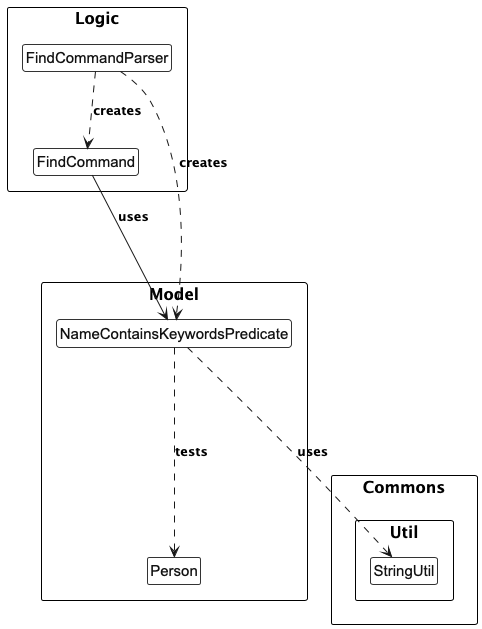

The diagram above was rendered by PlantUML. Its source (embedded in the PNG):
@startuml
!include style.puml

' Local overrides to improve contrast for this diagram only
skinparam Class {
    FontColor #111111
    BackgroundColor #FFFFFF
    BorderColor #333333
}
skinparam Note {
    FontColor #111111
    BackgroundColor #FFFFFF
    BorderColor #CCCCCC
}
skinparam Participant {
    FontColor #111111
    BackgroundColor #FFFFFF
    BorderColor #333333
}
skinparam Sequence {
    BoxFontColor #111111
}

package "Logic" {
    class FindCommand {
        - predicate : NameContainsKeywordsPredicate
        + FindCommand(predicate)
        + execute(model) : CommandResult
    }

    class FindCommandParser {
        + parse(args) : FindCommand
    }
}

package "Model" {
    class NameContainsKeywordsPredicate {
        - keywords : List<String>
        + NameContainsKeywordsPredicate(keywords)
        + test(person) : boolean
        - matchesKeyword(word, keyword, threshold) : boolean
    }

    class Person {
        - name : Name
        - phone : Phone
        - email : Email
        - address : Address
        - tags : Set<Tag>
        + getName() : Name
    }
}

package "Commons.Util" {
    class StringUtil {
        {static} + containsWordIgnoreCase(sentence, word) : boolean
        {static} + containsSubstringIgnoreCase(sentence, substring) : boolean
        {static} + fuzzyMatch(source, keyword, threshold) : boolean
        {static} - levenshteinDistance(a, b) : int
    }
}

FindCommandParser ..> FindCommand : creates
FindCommandParser ..> NameContainsKeywordsPredicate : creates
FindCommand --> NameContainsKeywordsPredicate : uses
NameContainsKeywordsPredicate ..> Person : tests
NameContainsKeywordsPredicate ..> StringUtil : uses

note right of NameContainsKeywordsPredicate::matchesKeyword
  **Matching Logic:**
  If keyword.length <= 4:
    - Full-word match OR
    - Fuzzy match (threshold=2)

  If keyword.length > 4:
    - Full-word match OR
    - Substring match OR
    - Fuzzy match (threshold=2)
end note

note left of StringUtil::levenshteinDistance
  Calculates minimum edit distance
  (insertions, deletions, substitutions)
  between two strings
end note

@enduml